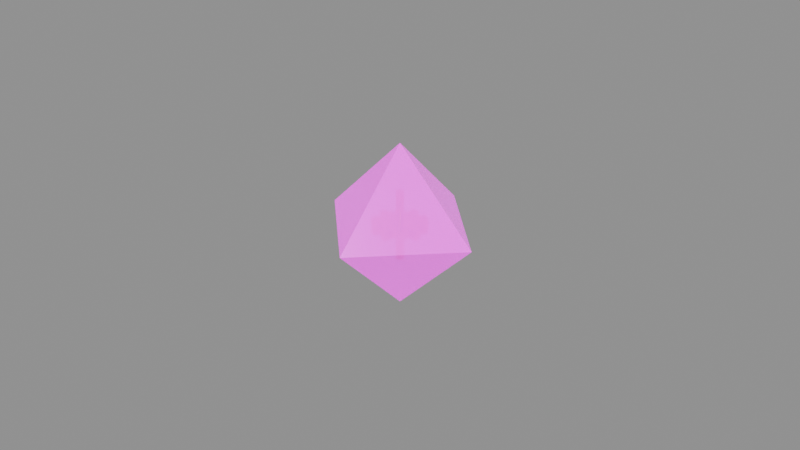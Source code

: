 # Source: glass-d8.high.blend  (saved by Blender 5.2.45; exported with 4.5.12 LTS)
import bpy
from mathutils import Matrix  # noqa: F401  (used for matrix-valued properties, if any)

bpy.ops.wm.read_factory_settings(use_empty=True)
scene = bpy.context.scene
scene.name = 'glass-d8-high'

# ---- images (referenced by path relative to the original .blend; pixels are not part of the script)
import os
ASSET_DIR = os.environ.get("B2B_ASSET_DIR", "")  # directory of the original .blend (textures are referenced by path, not embedded)
HERE = os.path.dirname(os.path.abspath(__file__))  # packed textures are extracted next to this script under _unpacked/

def load_image(name, relpath, width, height, colorspace="sRGB"):
    """Load a texture the original file referenced (path relative to the .blend, or extracted next to this script)."""
    p = next((c for c in (os.path.join(HERE, relpath), os.path.join(ASSET_DIR, relpath)) if relpath and os.path.exists(c)), "")
    if p:
        img = bpy.data.images.load(p, check_existing=True)
        img.name = name
    else:  # same state as the original file: an image datablock whose file is absent (Cycles renders it pink)
        img = bpy.data.images.new(name, width, height)
        img.source = "FILE"
        img.filepath = "//" + (relpath or name)
    img.colorspace_settings.name = colorspace
    return img
img_dice_d8_png = load_image('dice-d8.png', 'dice-d8.png', 1024, 1024, 'sRGB')

# ---- materials (node trees are filled in below, after node groups)
mat_brass_polished_source = bpy.data.materials.new('brass-polished.source')
mat_brass_polished_source.use_backface_culling = True
mat_glass_d8_face_source = bpy.data.materials.new('glass-d8-face.source')
mat_glass_d8_face_source.surface_render_method = 'BLENDED'
mat_glass_d8_face_source.blend_method = 'BLEND'
mat_glass_d8_face_source.use_backface_culling = True

# ---- material node trees
mat_brass_polished_source.use_nodes = True; mat_brass_polished_source.node_tree.nodes.clear()
_N = mat_brass_polished_source.node_tree.nodes; _L = mat_brass_polished_source.node_tree.links
n0 = _N.new('ShaderNodeBsdfPrincipled'); n0.name = 'Principled BSDF'; n0.location = (-200, 100)
n0.inputs[0].default_value = (0.7305, 0.5333, 0.1441, 1.0)
n0.inputs[1].default_value = 1.0
n0.inputs[2].default_value = 0.3
n0.inputs[10].default_value = 0.005
n1 = _N.new('ShaderNodeOutputMaterial'); n1.name = 'Material Output'; n1.location = (200, 100)
_L.new(n0.outputs[0], n1.inputs[0])
n1.is_active_output = True
mat_glass_d8_face_source.use_nodes = True; mat_glass_d8_face_source.node_tree.nodes.clear()
_N = mat_glass_d8_face_source.node_tree.nodes; _L = mat_glass_d8_face_source.node_tree.links
n0 = _N.new('ShaderNodeBsdfPrincipled'); n0.name = 'Principled BSDF'; n0.location = (-200, 100)
n0.inputs[2].default_value = 0.12
n0.inputs[4].default_value = 0.86
n0.inputs[10].default_value = 0.005
n0.inputs[28].default_value = 0.7
n1 = _N.new('ShaderNodeOutputMaterial'); n1.name = 'Material Output'; n1.location = (200, 100)
n2 = _N.new('ShaderNodeTexImage'); n2.name = 'Image Texture'; n2.location = (0, 0)
n2.image = img_dice_d8_png
_L.new(n0.outputs[0], n1.inputs[0])
_L.new(n2.outputs[0], n0.inputs[0])
_L.new(n2.outputs[0], n0.inputs[27])
n1.is_active_output = True

# ---- meshes
me_glass_d8_high = bpy.data.meshes.new('glass-d8-high')
me_glass_d8_high.from_pydata([(0.0, 0.0, 0.026), (0.0, -0.026, 0.0), (0.026, 0.0, 0.0), (0.0, 0.026, 0.0), (0.0, 0.0, -0.026), (-0.026, 0.0, 0.0), (0.0, 0.0, 0.0014), (0.008446, -0.0009593, 0.0014), (0.0062, 0.0, 0.0014), (0.0, 0.0, -0.0014), (0.0062, 0.0, -0.0014), (0.008446, -0.0009593, -0.0014), (0.008084, -0.002627, 0.0014), (0.008084, -0.002627, -0.0014), (0.005643, -0.002569, 0.0014), (0.005643, -0.002569, -0.0014), (0.005016, -0.003644, 0.0014), (0.005016, -0.003644, -0.0014), (0.006269, -0.00574, 0.0014), (0.006269, -0.00574, -0.0014), (0.004996, -0.006877, 0.0014), (0.004996, -0.006877, -0.0014), (0.003055, -0.005395, 0.0014), (0.003055, -0.005395, -0.0014), (0.001916, -0.005897, 0.0014), (0.001916, -0.005897, -0.0014), (0.001698, -0.008329, 0.0014), (0.001698, -0.008329, -0.0014), (5.205e-19, -0.0085, 0.0014), (5.205e-19, -0.0085, -0.0014), (-0.0006997, -0.00616, 0.0014), (-0.0006997, -0.00616, -0.0014), (-0.001916, -0.005897, 0.0014), (-0.001916, -0.005897, -0.0014), (-0.003522, -0.007736, 0.0014), (-0.003522, -0.007736, -0.0014), (-0.004996, -0.006877, 0.0014), (-0.004996, -0.006877, -0.0014), (-0.004187, -0.004573, 0.0014), (-0.004187, -0.004573, -0.0014), (-0.005016, -0.003644, 0.0014), (-0.005016, -0.003644, -0.0014), (-0.007397, -0.004188, 0.0014), (-0.007397, -0.004188, -0.0014), (-0.008084, -0.002627, 0.0014), (-0.008084, -0.002627, -0.0014), (-0.006075, -0.001238, 0.0014), (-0.006075, -0.001238, -0.0014), (-0.0062, -7.593e-19, 0.0014), (-0.0062, -7.593e-19, -0.0014), (-0.008446, 0.0009593, 0.0014), (-0.008446, 0.0009593, -0.0014), (-0.008084, 0.002627, 0.0014), (-0.008084, 0.002627, -0.0014), (-0.005643, 0.002569, 0.0014), (-0.005643, 0.002569, -0.0014), (-0.005016, 0.003644, 0.0014), (-0.005016, 0.003644, -0.0014), (-0.006269, 0.00574, 0.0014), (-0.006269, 0.00574, -0.0014), (-0.004996, 0.006877, 0.0014), (-0.004996, 0.006877, -0.0014), (-0.003055, 0.005395, 0.0014), (-0.003055, 0.005395, -0.0014), (-0.001916, 0.005897, 0.0014), (-0.001916, 0.005897, -0.0014), (-0.001698, 0.008329, 0.0014), (-0.001698, 0.008329, -0.0014), (-1.561e-18, 0.0085, 0.0014), (-1.561e-18, 0.0085, -0.0014), (0.0006997, 0.00616, 0.0014), (0.0006997, 0.00616, -0.0014), (0.001916, 0.005897, 0.0014), (0.001916, 0.005897, -0.0014), (0.003522, 0.007736, 0.0014), (0.003522, 0.007736, -0.0014), (0.004996, 0.006877, 0.0014), (0.004996, 0.006877, -0.0014), (0.004187, 0.004573, 0.0014), (0.004187, 0.004573, -0.0014), (0.005016, 0.003644, 0.0014), (0.005016, 0.003644, -0.0014), (0.007397, 0.004188, 0.0014), (0.007397, 0.004188, -0.0014), (0.008084, 0.002627, 0.0014), (0.008084, 0.002627, -0.0014), (0.006075, 0.001238, 0.0014), (0.006075, 0.001238, -0.0014), (0.0, 0.0, 0.011), (0.001159, -0.0003106, 0.011), (0.0012, 0.0, 0.011), (0.0, 0.0, -0.011), (0.0012, 0.0, -0.011), (0.001159, -0.0003106, -0.011), (0.001039, -0.0006, 0.011), (0.001039, -0.0006, -0.011), (0.0008485, -0.0008485, 0.011), (0.0008485, -0.0008485, -0.011), (0.0006, -0.001039, 0.011), (0.0006, -0.001039, -0.011), (0.0003106, -0.001159, 0.011), (0.0003106, -0.001159, -0.011), (7.348e-20, -0.0012, 0.011), (7.348e-20, -0.0012, -0.011), (-0.0003106, -0.001159, 0.011), (-0.0003106, -0.001159, -0.011), (-0.0006, -0.001039, 0.011), (-0.0006, -0.001039, -0.011), (-0.0008485, -0.0008485, 0.011), (-0.0008485, -0.0008485, -0.011), (-0.001039, -0.0006, 0.011), (-0.001039, -0.0006, -0.011), (-0.001159, -0.0003106, 0.011), (-0.001159, -0.0003106, -0.011), (-0.0012, -1.47e-19, 0.011), (-0.0012, -1.47e-19, -0.011), (-0.001159, 0.0003106, 0.011), (-0.001159, 0.0003106, -0.011), (-0.001039, 0.0006, 0.011), (-0.001039, 0.0006, -0.011), (-0.0008485, 0.0008485, 0.011), (-0.0008485, 0.0008485, -0.011), (-0.0006, 0.001039, 0.011), (-0.0006, 0.001039, -0.011), (-0.0003106, 0.001159, 0.011), (-0.0003106, 0.001159, -0.011), (-2.204e-19, 0.0012, 0.011), (-2.204e-19, 0.0012, -0.011), (0.0003106, 0.001159, 0.011), (0.0003106, 0.001159, -0.011), (0.0006, 0.001039, 0.011), (0.0006, 0.001039, -0.011), (0.0008485, 0.0008485, 0.011), (0.0008485, 0.0008485, -0.011), (0.001039, 0.0006, 0.011), (0.001039, 0.0006, -0.011), (0.001159, 0.0003106, 0.011), (0.001159, 0.0003106, -0.011)], [], [(0, 1, 2), (0, 2, 3), (4, 2, 1), (4, 3, 2), (0, 5, 1), (0, 3, 5), (4, 1, 5), (4, 5, 3), (6, 7, 8), (9, 10, 11), (8, 11, 10), (6, 12, 7), (9, 11, 13), (7, 13, 11), (6, 14, 12), (9, 13, 15), (12, 15, 13), (6, 16, 14), (9, 15, 17), (14, 17, 15), (6, 18, 16), (9, 17, 19), (16, 19, 17), (6, 20, 18), (9, 19, 21), (18, 21, 19), (6, 22, 20), (9, 21, 23), (20, 23, 21), (6, 24, 22), (9, 23, 25), (22, 25, 23), (6, 26, 24), (9, 25, 27), (24, 27, 25), (6, 28, 26), (9, 27, 29), (26, 29, 27), (6, 30, 28), (9, 29, 31), (28, 31, 29), (6, 32, 30), (9, 31, 33), (30, 33, 31), (6, 34, 32), (9, 33, 35), (32, 35, 33), (6, 36, 34), (9, 35, 37), (34, 37, 35), (6, 38, 36), (9, 37, 39), (36, 39, 37), (6, 40, 38), (9, 39, 41), (38, 41, 39), (6, 42, 40), (9, 41, 43), (40, 43, 41), (6, 44, 42), (9, 43, 45), (42, 45, 43), (6, 46, 44), (9, 45, 47), (44, 47, 45), (6, 48, 46), (9, 47, 49), (46, 49, 47), (6, 50, 48), (9, 49, 51), (48, 51, 49), (6, 52, 50), (9, 51, 53), (50, 53, 51), (6, 54, 52), (9, 53, 55), (52, 55, 53), (6, 56, 54), (9, 55, 57), (54, 57, 55), (6, 58, 56), (9, 57, 59), (56, 59, 57), (6, 60, 58), (9, 59, 61), (58, 61, 59), (6, 62, 60), (9, 61, 63), (60, 63, 61), (6, 64, 62), (9, 63, 65), (62, 65, 63), (6, 66, 64), (9, 65, 67), (64, 67, 65), (6, 68, 66), (9, 67, 69), (66, 69, 67), (6, 70, 68), (9, 69, 71), (68, 71, 69), (6, 72, 70), (9, 71, 73), (70, 73, 71), (6, 74, 72), (9, 73, 75), (72, 75, 73), (6, 76, 74), (9, 75, 77), (74, 77, 75), (6, 78, 76), (9, 77, 79), (76, 79, 77), (6, 80, 78), (9, 79, 81), (78, 81, 79), (6, 82, 80), (9, 81, 83), (80, 83, 81), (6, 84, 82), (9, 83, 85), (82, 85, 83), (6, 86, 84), (9, 85, 87), (84, 87, 85), (6, 8, 86), (9, 87, 10), (86, 10, 87), (88, 89, 90), (91, 92, 93), (90, 93, 92), (88, 94, 89), (91, 93, 95), (89, 95, 93), (88, 96, 94), (91, 95, 97), (94, 97, 95), (88, 98, 96), (91, 97, 99), (96, 99, 97), (88, 100, 98), (91, 99, 101), (98, 101, 99), (88, 102, 100), (91, 101, 103), (100, 103, 101), (88, 104, 102), (91, 103, 105), (102, 105, 103), (88, 106, 104), (91, 105, 107), (104, 107, 105), (88, 108, 106), (91, 107, 109), (106, 109, 107), (88, 110, 108), (91, 109, 111), (108, 111, 109), (88, 112, 110), (91, 111, 113), (110, 113, 111), (88, 114, 112), (91, 113, 115), (112, 115, 113), (88, 116, 114), (91, 115, 117), (114, 117, 115), (88, 118, 116), (91, 117, 119), (116, 119, 117), (88, 120, 118), (91, 119, 121), (118, 121, 119), (88, 122, 120), (91, 121, 123), (120, 123, 121), (88, 124, 122), (91, 123, 125), (122, 125, 123), (88, 126, 124), (91, 125, 127), (124, 127, 125), (88, 128, 126), (91, 127, 129), (126, 129, 127), (88, 130, 128), (91, 129, 131), (128, 131, 129), (88, 132, 130), (91, 131, 133), (130, 133, 131), (88, 134, 132), (91, 133, 135), (132, 135, 133), (88, 136, 134), (91, 135, 137), (134, 137, 135), (88, 90, 136), (91, 137, 92), (136, 92, 137), (8, 7, 11), (7, 12, 13), (12, 14, 15), (14, 16, 17), (16, 18, 19), (18, 20, 21), (20, 22, 23), (22, 24, 25), (24, 26, 27), (26, 28, 29), (28, 30, 31), (30, 32, 33), (32, 34, 35), (34, 36, 37), (36, 38, 39), (38, 40, 41), (40, 42, 43), (42, 44, 45), (44, 46, 47), (46, 48, 49), (48, 50, 51), (50, 52, 53), (52, 54, 55), (54, 56, 57), (56, 58, 59), (58, 60, 61), (60, 62, 63), (62, 64, 65), (64, 66, 67), (66, 68, 69), (68, 70, 71), (70, 72, 73), (72, 74, 75), (74, 76, 77), (76, 78, 79), (78, 80, 81), (80, 82, 83), (82, 84, 85), (84, 86, 87), (86, 8, 10), (90, 89, 93), (89, 94, 95), (94, 96, 97), (96, 98, 99), (98, 100, 101), (100, 102, 103), (102, 104, 105), (104, 106, 107), (106, 108, 109), (108, 110, 111), (110, 112, 113), (112, 114, 115), (114, 116, 117), (116, 118, 119), (118, 120, 121), (120, 122, 123), (122, 124, 125), (124, 126, 127), (126, 128, 129), (128, 130, 131), (130, 132, 133), (132, 134, 135), (134, 136, 137), (136, 90, 92)])
me_glass_d8_high.polygons.foreach_set('material_index', [1, 1, 1, 1, 1, 1, 1, 1, 0, 0, 0, 0, 0, 0, 0, 0, 0, 0, 0, 0, 0, 0, 0, 0, 0, 0, 0, 0, 0, 0, 0, 0, 0, 0, 0, 0, 0, 0, 0, 0, 0, 0, 0, 0, 0, 0, 0, 0, 0, 0, 0, 0, 0, 0, 0, 0, 0, 0, 0, 0, 0, 0, 0, 0, 0, 0, 0, 0, 0, 0, 0, 0, 0, 0, 0, 0, 0, 0, 0, 0, 0, 0, 0, 0, 0, 0, 0, 0, 0, 0, 0, 0, 0, 0, 0, 0, 0, 0, 0, 0, 0, 0, 0, 0, 0, 0, 0, 0, 0, 0, 0, 0, 0, 0, 0, 0, 0, 0, 0, 0, 0, 0, 0, 0, 0, 0, 0, 0, 0, 0, 0, 0, 0, 0, 0, 0, 0, 0, 0, 0, 0, 0, 0, 0, 0, 0, 0, 0, 0, 0, 0, 0, 0, 0, 0, 0, 0, 0, 0, 0, 0, 0, 0, 0, 0, 0, 0, 0, 0, 0, 0, 0, 0, 0, 0, 0, 0, 0, 0, 0, 0, 0, 0, 0, 0, 0, 0, 0, 0, 0, 0, 0, 0, 0, 0, 0, 0, 0, 0, 0, 0, 0, 0, 0, 0, 0, 0, 0, 0, 0, 0, 0, 0, 0, 0, 0, 0, 0, 0, 0, 0, 0, 0, 0, 0, 0, 0, 0, 0, 0, 0, 0, 0, 0, 0, 0, 0, 0, 0, 0, 0, 0, 0, 0, 0, 0, 0, 0, 0, 0, 0, 0, 0, 0, 0, 0, 0, 0, 0, 0, 0, 0, 0, 0])
_uv = me_glass_d8_high.uv_layers.new(name='UVMap')
_uv.uv.foreach_set('vector', [0.125, 0.953, 0.007812, 0.547, 0.2422, 0.547, 0.375, 0.953, 0.2578, 0.547, 0.4922, 0.547, 0.625, 0.953, 0.5078, 0.547, 0.7422, 0.547, 0.875, 0.953, 0.7578, 0.547, 0.9922, 0.547, 0.125, 0.453, 0.007812, 0.04703, 0.2422, 0.04703, 0.375, 0.453, 0.2578, 0.04703, 0.4922, 0.04703, 0.625, 0.453, 0.5078, 0.04703, 0.7422, 0.04703, 0.875, 0.453, 0.7578, 0.04703, 0.9922, 0.04703, 0.0, 0.0, 0.01689, 0.001919, 0.0124, 0.0, 0.0, 0.0, 0.0124, 0.0, 0.01689, 0.001919, 0.0124, 0.0028, 0.01689, -0.0028, 0.0124, -0.0028, 0.0, 0.0, 0.01617, 0.005253, 0.01689, 0.001919, 0.0, 0.0, 0.01689, 0.001919, 0.01617, 0.005253, 0.0028, 0.001919, -0.0028, 0.005253, -0.0028, 0.001919, 0.0, 0.0, 0.01129, 0.005138, 0.01617, 0.005253, 0.0, 0.0, 0.01617, 0.005253, 0.01129, 0.005138, 0.01617, 0.0028, 0.01129, -0.0028, 0.01617, -0.0028, 0.0, 0.0, 0.01003, 0.007289, 0.01129, 0.005138, 0.0, 0.0, 0.01129, 0.005138, 0.01003, 0.007289, 0.0028, 0.005138, -0.0028, 0.007289, -0.0028, 0.005138, 0.0, 0.0, 0.01254, 0.01148, 0.01003, 0.007289, 0.0, 0.0, 0.01003, 0.007289, 0.01254, 0.01148, 0.0028, 0.007289, -0.0028, 0.01148, -0.0028, 0.007289, 0.0, 0.0, 0.009992, 0.01375, 0.01254, 0.01148, 0.0, 0.0, 0.01254, 0.01148, 0.009992, 0.01375, 0.01254, 0.0028, 0.009992, -0.0028, 0.01254, -0.0028, 0.0, 0.0, 0.00611, 0.01079, 0.009992, 0.01375, 0.0, 0.0, 0.009992, 0.01375, 0.00611, 0.01079, 0.009992, 0.0028, 0.00611, -0.0028, 0.009992, -0.0028, 0.0, 0.0, 0.003832, 0.01179, 0.00611, 0.01079, 0.0, 0.0, 0.00611, 0.01079, 0.003832, 0.01179, 0.00611, 0.0028, 0.003832, -0.0028, 0.00611, -0.0028, 0.0, 0.0, 0.003395, 0.01666, 0.003832, 0.01179, 0.0, 0.0, 0.003832, 0.01179, 0.003395, 0.01666, 0.0028, 0.01179, -0.0028, 0.01666, -0.0028, 0.01179, 0.0, 0.0, 1.041e-18, 0.017, 0.003395, 0.01666, 0.0, 0.0, 0.003395, 0.01666, 1.041e-18, 0.017, 0.003395, 0.0028, 1.041e-18, -0.0028, 0.003395, -0.0028, 0.0, 0.0, -0.001399, 0.01232, 1.041e-18, 0.017, 0.0, 0.0, 1.041e-18, 0.017, -0.001399, 0.01232, 0.0028, 0.017, -0.0028, 0.01232, -0.0028, 0.017, 0.0, 0.0, -0.003832, 0.01179, -0.001399, 0.01232, 0.0, 0.0, -0.001399, 0.01232, -0.003832, 0.01179, -0.001399, 0.0028, -0.003832, -0.0028, -0.001399, -0.0028, 0.0, 0.0, -0.007044, 0.01547, -0.003832, 0.01179, 0.0, 0.0, -0.003832, 0.01179, -0.007044, 0.01547, 0.0028, 0.01179, -0.0028, 0.01547, -0.0028, 0.01179, 0.0, 0.0, -0.009992, 0.01375, -0.007044, 0.01547, 0.0, 0.0, -0.007044, 0.01547, -0.009992, 0.01375, -0.007044, 0.0028, -0.009992, -0.0028, -0.007044, -0.0028, 0.0, 0.0, -0.008374, 0.009145, -0.009992, 0.01375, 0.0, 0.0, -0.009992, 0.01375, -0.008374, 0.009145, 0.0028, 0.01375, -0.0028, 0.009145, -0.0028, 0.01375, 0.0, 0.0, -0.01003, 0.007289, -0.008374, 0.009145, 0.0, 0.0, -0.008374, 0.009145, -0.01003, 0.007289, 0.0028, 0.009145, -0.0028, 0.007289, -0.0028, 0.009145, 0.0, 0.0, -0.01479, 0.008376, -0.01003, 0.007289, 0.0, 0.0, -0.01003, 0.007289, -0.01479, 0.008376, -0.01003, 0.0028, -0.01479, -0.0028, -0.01003, -0.0028, 0.0, 0.0, -0.01617, 0.005253, -0.01479, 0.008376, 0.0, 0.0, -0.01479, 0.008376, -0.01617, 0.005253, 0.0028, 0.008376, -0.0028, 0.005253, -0.0028, 0.008376, 0.0, 0.0, -0.01215, 0.002476, -0.01617, 0.005253, 0.0, 0.0, -0.01617, 0.005253, -0.01215, 0.002476, -0.01617, 0.0028, -0.01215, -0.0028, -0.01617, -0.0028, 0.0, 0.0, -0.0124, 1.519e-18, -0.01215, 0.002476, 0.0, 0.0, -0.01215, 0.002476, -0.0124, 1.519e-18, 0.0028, 0.002476, -0.0028, 1.519e-18, -0.0028, 0.002476, 0.0, 0.0, -0.01689, -0.001919, -0.0124, 1.519e-18, 0.0, 0.0, -0.0124, 1.519e-18, -0.01689, -0.001919, -0.0124, 0.0028, -0.01689, -0.0028, -0.0124, -0.0028, 0.0, 0.0, -0.01617, -0.005253, -0.01689, -0.001919, 0.0, 0.0, -0.01689, -0.001919, -0.01617, -0.005253, 0.0028, -0.001919, -0.0028, -0.005253, -0.0028, -0.001919, 0.0, 0.0, -0.01129, -0.005138, -0.01617, -0.005253, 0.0, 0.0, -0.01617, -0.005253, -0.01129, -0.005138, -0.01617, 0.0028, -0.01129, -0.0028, -0.01617, -0.0028, 0.0, 0.0, -0.01003, -0.007289, -0.01129, -0.005138, 0.0, 0.0, -0.01129, -0.005138, -0.01003, -0.007289, 0.0028, -0.005138, -0.0028, -0.007289, -0.0028, -0.005138, 0.0, 0.0, -0.01254, -0.01148, -0.01003, -0.007289, 0.0, 0.0, -0.01003, -0.007289, -0.01254, -0.01148, 0.0028, -0.007289, -0.0028, -0.01148, -0.0028, -0.007289, 0.0, 0.0, -0.009992, -0.01375, -0.01254, -0.01148, 0.0, 0.0, -0.01254, -0.01148, -0.009992, -0.01375, -0.01254, 0.0028, -0.009992, -0.0028, -0.01254, -0.0028, 0.0, 0.0, -0.00611, -0.01079, -0.009992, -0.01375, 0.0, 0.0, -0.009992, -0.01375, -0.00611, -0.01079, -0.009992, 0.0028, -0.00611, -0.0028, -0.009992, -0.0028, 0.0, 0.0, -0.003832, -0.01179, -0.00611, -0.01079, 0.0, 0.0, -0.00611, -0.01079, -0.003832, -0.01179, -0.00611, 0.0028, -0.003832, -0.0028, -0.00611, -0.0028, 0.0, 0.0, -0.003395, -0.01666, -0.003832, -0.01179, 0.0, 0.0, -0.003832, -0.01179, -0.003395, -0.01666, 0.0028, -0.01179, -0.0028, -0.01666, -0.0028, -0.01179, 0.0, 0.0, -3.123e-18, -0.017, -0.003395, -0.01666, 0.0, 0.0, -0.003395, -0.01666, -3.123e-18, -0.017, -0.003395, 0.0028, -3.123e-18, -0.0028, -0.003395, -0.0028, 0.0, 0.0, 0.001399, -0.01232, -3.123e-18, -0.017, 0.0, 0.0, -3.123e-18, -0.017, 0.001399, -0.01232, 0.0028, -0.017, -0.0028, -0.01232, -0.0028, -0.017, 0.0, 0.0, 0.003832, -0.01179, 0.001399, -0.01232, 0.0, 0.0, 0.001399, -0.01232, 0.003832, -0.01179, 0.001399, 0.0028, 0.003832, -0.0028, 0.001399, -0.0028, 0.0, 0.0, 0.007044, -0.01547, 0.003832, -0.01179, 0.0, 0.0, 0.003832, -0.01179, 0.007044, -0.01547, 0.0028, -0.01179, -0.0028, -0.01547, -0.0028, -0.01179, 0.0, 0.0, 0.009992, -0.01375, 0.007044, -0.01547, 0.0, 0.0, 0.007044, -0.01547, 0.009992, -0.01375, 0.007044, 0.0028, 0.009992, -0.0028, 0.007044, -0.0028, 0.0, 0.0, 0.008374, -0.009145, 0.009992, -0.01375, 0.0, 0.0, 0.009992, -0.01375, 0.008374, -0.009145, 0.0028, -0.01375, -0.0028, -0.009145, -0.0028, -0.01375, 0.0, 0.0, 0.01003, -0.007289, 0.008374, -0.009145, 0.0, 0.0, 0.008374, -0.009145, 0.01003, -0.007289, 0.0028, -0.009145, -0.0028, -0.007289, -0.0028, -0.009145, 0.0, 0.0, 0.01479, -0.008376, 0.01003, -0.007289, 0.0, 0.0, 0.01003, -0.007289, 0.01479, -0.008376, 0.01003, 0.0028, 0.01479, -0.0028, 0.01003, -0.0028, 0.0, 0.0, 0.01617, -0.005253, 0.01479, -0.008376, 0.0, 0.0, 0.01479, -0.008376, 0.01617, -0.005253, 0.0028, -0.008376, -0.0028, -0.005253, -0.0028, -0.008376, 0.0, 0.0, 0.01215, -0.002476, 0.01617, -0.005253, 0.0, 0.0, 0.01617, -0.005253, 0.01215, -0.002476, 0.01617, 0.0028, 0.01215, -0.0028, 0.01617, -0.0028, 0.0, 0.0, 0.0124, 0.0, 0.01215, -0.002476, 0.0, 0.0, 0.01215, -0.002476, 0.0124, 0.0, 0.0028, -0.002476, -0.0028, 0.0, -0.0028, -0.002476, 0.0, 0.0, 0.002318, 0.0006212, 0.0024, 0.0, 0.0, 0.0, 0.0024, 0.0, 0.002318, 0.0006212, 0.022, 0.0, -0.022, 0.0006212, -0.022, 0.0, 0.0, 0.0, 0.002078, 0.0012, 0.002318, 0.0006212, 0.0, 0.0, 0.002318, 0.0006212, 0.002078, 0.0012, 0.022, 0.0006212, -0.022, 0.0012, -0.022, 0.0006212, 0.0, 0.0, 0.001697, 0.001697, 0.002078, 0.0012, 0.0, 0.0, 0.002078, 0.0012, 0.001697, 0.001697, 0.022, 0.0012, -0.022, 0.001697, -0.022, 0.0012, 0.0, 0.0, 0.0012, 0.002078, 0.001697, 0.001697, 0.0, 0.0, 0.001697, 0.001697, 0.0012, 0.002078, 0.001697, 0.022, 0.0012, -0.022, 0.001697, -0.022, 0.0, 0.0, 0.0006212, 0.002318, 0.0012, 0.002078, 0.0, 0.0, 0.0012, 0.002078, 0.0006212, 0.002318, 0.0012, 0.022, 0.0006212, -0.022, 0.0012, -0.022, 0.0, 0.0, 1.47e-19, 0.0024, 0.0006212, 0.002318, 0.0, 0.0, 0.0006212, 0.002318, 1.47e-19, 0.0024, 0.0006212, 0.022, 1.47e-19, -0.022, 0.0006212, -0.022, 0.0, 0.0, -0.0006212, 0.002318, 1.47e-19, 0.0024, 0.0, 0.0, 1.47e-19, 0.0024, -0.0006212, 0.002318, 1.47e-19, 0.022, -0.0006212, -0.022, 1.47e-19, -0.022, 0.0, 0.0, -0.0012, 0.002078, -0.0006212, 0.002318, 0.0, 0.0, -0.0006212, 0.002318, -0.0012, 0.002078, -0.0006212, 0.022, -0.0012, -0.022, -0.0006212, -0.022, 0.0, 0.0, -0.001697, 0.001697, -0.0012, 0.002078, 0.0, 0.0, -0.0012, 0.002078, -0.001697, 0.001697, -0.0012, 0.022, -0.001697, -0.022, -0.0012, -0.022, 0.0, 0.0, -0.002078, 0.0012, -0.001697, 0.001697, 0.0, 0.0, -0.001697, 0.001697, -0.002078, 0.0012, 0.022, 0.001697, -0.022, 0.0012, -0.022, 0.001697, 0.0, 0.0, -0.002318, 0.0006212, -0.002078, 0.0012, 0.0, 0.0, -0.002078, 0.0012, -0.002318, 0.0006212, 0.022, 0.0012, -0.022, 0.0006212, -0.022, 0.0012, 0.0, 0.0, -0.0024, 2.939e-19, -0.002318, 0.0006212, 0.0, 0.0, -0.002318, 0.0006212, -0.0024, 2.939e-19, 0.022, 0.0006212, -0.022, 2.939e-19, -0.022, 0.0006212, 0.0, 0.0, -0.002318, -0.0006212, -0.0024, 2.939e-19, 0.0, 0.0, -0.0024, 2.939e-19, -0.002318, -0.0006212, 0.022, 2.939e-19, -0.022, -0.0006212, -0.022, 2.939e-19, 0.0, 0.0, -0.002078, -0.0012, -0.002318, -0.0006212, 0.0, 0.0, -0.002318, -0.0006212, -0.002078, -0.0012, 0.022, -0.0006212, -0.022, -0.0012, -0.022, -0.0006212, 0.0, 0.0, -0.001697, -0.001697, -0.002078, -0.0012, 0.0, 0.0, -0.002078, -0.0012, -0.001697, -0.001697, 0.022, -0.0012, -0.022, -0.001697, -0.022, -0.0012, 0.0, 0.0, -0.0012, -0.002078, -0.001697, -0.001697, 0.0, 0.0, -0.001697, -0.001697, -0.0012, -0.002078, -0.001697, 0.022, -0.0012, -0.022, -0.001697, -0.022, 0.0, 0.0, -0.0006212, -0.002318, -0.0012, -0.002078, 0.0, 0.0, -0.0012, -0.002078, -0.0006212, -0.002318, -0.0012, 0.022, -0.0006212, -0.022, -0.0012, -0.022, 0.0, 0.0, -4.409e-19, -0.0024, -0.0006212, -0.002318, 0.0, 0.0, -0.0006212, -0.002318, -4.409e-19, -0.0024, -0.0006212, 0.022, -4.409e-19, -0.022, -0.0006212, -0.022, 0.0, 0.0, 0.0006212, -0.002318, -4.409e-19, -0.0024, 0.0, 0.0, -4.409e-19, -0.0024, 0.0006212, -0.002318, -4.409e-19, 0.022, 0.0006212, -0.022, -4.409e-19, -0.022, 0.0, 0.0, 0.0012, -0.002078, 0.0006212, -0.002318, 0.0, 0.0, 0.0006212, -0.002318, 0.0012, -0.002078, 0.0006212, 0.022, 0.0012, -0.022, 0.0006212, -0.022, 0.0, 0.0, 0.001697, -0.001697, 0.0012, -0.002078, 0.0, 0.0, 0.0012, -0.002078, 0.001697, -0.001697, 0.0012, 0.022, 0.001697, -0.022, 0.0012, -0.022, 0.0, 0.0, 0.002078, -0.0012, 0.001697, -0.001697, 0.0, 0.0, 0.001697, -0.001697, 0.002078, -0.0012, 0.022, -0.001697, -0.022, -0.0012, -0.022, -0.001697, 0.0, 0.0, 0.002318, -0.0006212, 0.002078, -0.0012, 0.0, 0.0, 0.002078, -0.0012, 0.002318, -0.0006212, 0.022, -0.0012, -0.022, -0.0006212, -0.022, -0.0012, 0.0, 0.0, 0.0024, 0.0, 0.002318, -0.0006212, 0.0, 0.0, 0.002318, -0.0006212, 0.0024, 0.0, 0.022, -0.0006212, -0.022, 0.0, -0.022, -0.0006212, 0.0124, 0.0028, 0.01689, 0.0028, 0.01689, -0.0028, 0.0028, 0.001919, 0.0028, 0.005253, -0.0028, 0.005253, 0.01617, 0.0028, 0.01129, 0.0028, 0.01129, -0.0028, 0.0028, 0.005138, 0.0028, 0.007289, -0.0028, 0.007289, 0.0028, 0.007289, 0.0028, 0.01148, -0.0028, 0.01148, 0.01254, 0.0028, 0.009992, 0.0028, 0.009992, -0.0028, 0.009992, 0.0028, 0.00611, 0.0028, 0.00611, -0.0028, 0.00611, 0.0028, 0.003832, 0.0028, 0.003832, -0.0028, 0.0028, 0.01179, 0.0028, 0.01666, -0.0028, 0.01666, 0.003395, 0.0028, 1.041e-18, 0.0028, 1.041e-18, -0.0028, 0.0028, 0.017, 0.0028, 0.01232, -0.0028, 0.01232, -0.001399, 0.0028, -0.003832, 0.0028, -0.003832, -0.0028, 0.0028, 0.01179, 0.0028, 0.01547, -0.0028, 0.01547, -0.007044, 0.0028, -0.009992, 0.0028, -0.009992, -0.0028, 0.0028, 0.01375, 0.0028, 0.009145, -0.0028, 0.009145, 0.0028, 0.009145, 0.0028, 0.007289, -0.0028, 0.007289, -0.01003, 0.0028, -0.01479, 0.0028, -0.01479, -0.0028, 0.0028, 0.008376, 0.0028, 0.005253, -0.0028, 0.005253, -0.01617, 0.0028, -0.01215, 0.0028, -0.01215, -0.0028, 0.0028, 0.002476, 0.0028, 1.519e-18, -0.0028, 1.519e-18, -0.0124, 0.0028, -0.01689, 0.0028, -0.01689, -0.0028, 0.0028, -0.001919, 0.0028, -0.005253, -0.0028, -0.005253, -0.01617, 0.0028, -0.01129, 0.0028, -0.01129, -0.0028, 0.0028, -0.005138, 0.0028, -0.007289, -0.0028, -0.007289, 0.0028, -0.007289, 0.0028, -0.01148, -0.0028, -0.01148, -0.01254, 0.0028, -0.009992, 0.0028, -0.009992, -0.0028, -0.009992, 0.0028, -0.00611, 0.0028, -0.00611, -0.0028, -0.00611, 0.0028, -0.003832, 0.0028, -0.003832, -0.0028, 0.0028, -0.01179, 0.0028, -0.01666, -0.0028, -0.01666, -0.003395, 0.0028, -3.123e-18, 0.0028, -3.123e-18, -0.0028, 0.0028, -0.017, 0.0028, -0.01232, -0.0028, -0.01232, 0.001399, 0.0028, 0.003832, 0.0028, 0.003832, -0.0028, 0.0028, -0.01179, 0.0028, -0.01547, -0.0028, -0.01547, 0.007044, 0.0028, 0.009992, 0.0028, 0.009992, -0.0028, 0.0028, -0.01375, 0.0028, -0.009145, -0.0028, -0.009145, 0.0028, -0.009145, 0.0028, -0.007289, -0.0028, -0.007289, 0.01003, 0.0028, 0.01479, 0.0028, 0.01479, -0.0028, 0.0028, -0.008376, 0.0028, -0.005253, -0.0028, -0.005253, 0.01617, 0.0028, 0.01215, 0.0028, 0.01215, -0.0028, 0.0028, -0.002476, 0.0028, 0.0, -0.0028, 0.0, 0.022, 0.0, 0.022, 0.0006212, -0.022, 0.0006212, 0.022, 0.0006212, 0.022, 0.0012, -0.022, 0.0012, 0.022, 0.0012, 0.022, 0.001697, -0.022, 0.001697, 0.001697, 0.022, 0.0012, 0.022, 0.0012, -0.022, 0.0012, 0.022, 0.0006212, 0.022, 0.0006212, -0.022, 0.0006212, 0.022, 1.47e-19, 0.022, 1.47e-19, -0.022, 1.47e-19, 0.022, -0.0006212, 0.022, -0.0006212, -0.022, -0.0006212, 0.022, -0.0012, 0.022, -0.0012, -0.022, -0.0012, 0.022, -0.001697, 0.022, -0.001697, -0.022, 0.022, 0.001697, 0.022, 0.0012, -0.022, 0.0012, 0.022, 0.0012, 0.022, 0.0006212, -0.022, 0.0006212, 0.022, 0.0006212, 0.022, 2.939e-19, -0.022, 2.939e-19, 0.022, 2.939e-19, 0.022, -0.0006212, -0.022, -0.0006212, 0.022, -0.0006212, 0.022, -0.0012, -0.022, -0.0012, 0.022, -0.0012, 0.022, -0.001697, -0.022, -0.001697, -0.001697, 0.022, -0.0012, 0.022, -0.0012, -0.022, -0.0012, 0.022, -0.0006212, 0.022, -0.0006212, -0.022, -0.0006212, 0.022, -4.409e-19, 0.022, -4.409e-19, -0.022, -4.409e-19, 0.022, 0.0006212, 0.022, 0.0006212, -0.022, 0.0006212, 0.022, 0.0012, 0.022, 0.0012, -0.022, 0.0012, 0.022, 0.001697, 0.022, 0.001697, -0.022, 0.022, -0.001697, 0.022, -0.0012, -0.022, -0.0012, 0.022, -0.0012, 0.022, -0.0006212, -0.022, -0.0006212, 0.022, -0.0006212, 0.022, 0.0, -0.022, 0.0])
me_glass_d8_high.materials.append(mat_brass_polished_source)
me_glass_d8_high.materials.append(mat_glass_d8_face_source)
me_glass_d8_high.update()

# ---- objects
ob_glass_d8_high = bpy.data.objects.new('glass-d8-high', me_glass_d8_high)

# ---- transforms, parenting, visibility, modifiers, constraints
ob_glass_d8_high.location = (0.0, 0.0, 0.0)

# ---- collection membership
scene.collection.objects.link(ob_glass_d8_high)

# ---- scene / render settings (as saved in the file)
scene.frame_start = 1; scene.frame_end = 250; scene.frame_set(1)
scene.render.engine = 'BLENDER_EEVEE_NEXT'
scene.render.image_settings.exr_codec = 'NONE'
scene.render.use_bake_clear = False
scene.render.bake_margin = 0
scene.render.bake_bias = 0.0
scene.render.bake_samples = 0
scene.render.simplify_subdivision_render = 0
scene.render.simplify_child_particles_render = 0.0
scene.render.compositor_device = 'GPU'
scene.eevee.use_volume_custom_range = False
scene.eevee.gtao_distance = 0.0
scene.eevee.use_fast_gi = False
scene.eevee.fast_gi_thickness_near = 0.1
scene.eevee.fast_gi_thickness_far = 0.0
scene.eevee.ray_tracing_options.screen_trace_thickness = 0.1
bpy.context.view_layer.update()

# ---- added for rendering (the .blend has no active camera and no usable light): camera, sun + grey world if the file has none
cam_auto = bpy.data.cameras.new('AutoCamera')
cam_auto.lens = 50.0
cam_auto.sensor_width = 36.0
cam_auto.clip_end = 1000.0
ob_auto_camera = bpy.data.objects.new('AutoCamera', cam_auto)
scene.collection.objects.link(ob_auto_camera)
ob_auto_camera.location = (0.185045, -0.222054, 0.148036)
ob_auto_camera.rotation_euler = (1.09748, -7.21219e-08, 0.694738)
scene.camera = ob_auto_camera
light_auto_sun = bpy.data.lights.new('AutoSun', 'SUN')
light_auto_sun.energy = 3.0
light_auto_sun.angle = 0.0523599
ob_auto_sun = bpy.data.objects.new('AutoSun', light_auto_sun)
scene.collection.objects.link(ob_auto_sun)
ob_auto_sun.rotation_euler = (0.872665, 0.174533, 0.523599)
if scene.world is None:
    world_auto = bpy.data.worlds.new('AutoWorld')
    world_auto.color = (0.3, 0.3, 0.3)
    scene.world = world_auto
bpy.context.view_layer.update()
